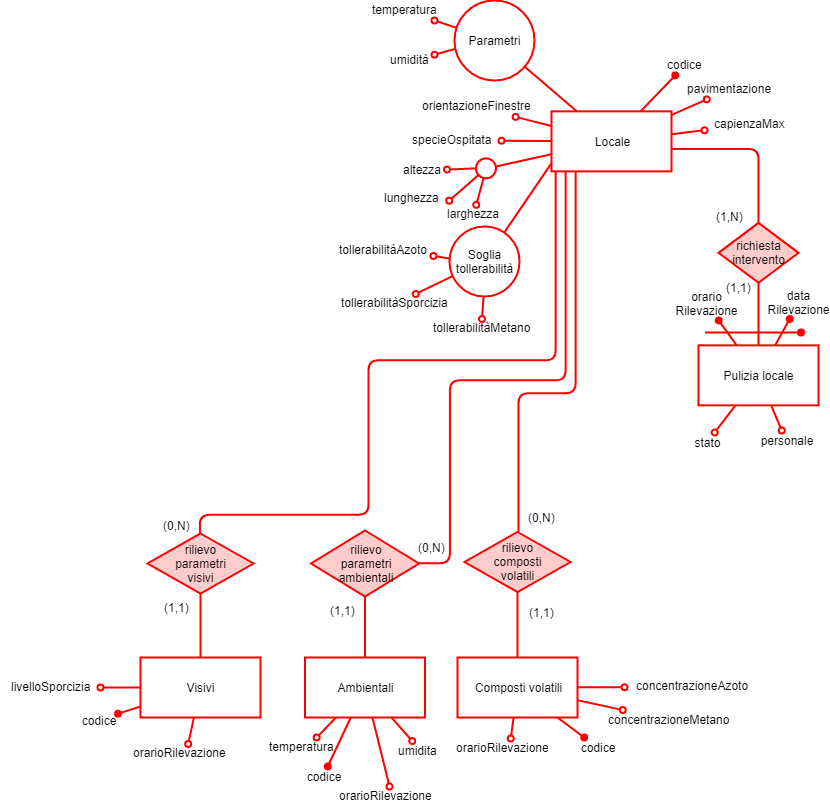

The diagram above was exported from draw.io. Its source (the exported page's mxGraphModel, read from the mxfile embedded in the PNG):
<mxGraphModel dx="5310" dy="970" grid="1" gridSize="10" guides="1" tooltips="1" connect="1" arrows="1" fold="1" page="1" pageScale="1" pageWidth="3300" pageHeight="2339" math="0" shadow="0">
  <root>
    <mxCell id="0" />
    <mxCell id="1" parent="0" />
    <mxCell id="2" value="rilievo&lt;br&gt;parametri&lt;br&gt;visivi" style="rhombus;whiteSpace=wrap;html=1;align=center;strokeColor=#FF0000;strokeWidth=2;fillColor=#FFCCCC;" vertex="1" parent="1">
      <mxGeometry x="-3051" y="2866" width="106" height="60" as="geometry" />
    </mxCell>
    <mxCell id="3" value="Visivi&lt;br&gt;" style="rounded=0;whiteSpace=wrap;html=1;align=center;strokeColor=#FF0000;strokeWidth=2;" vertex="1" parent="1">
      <mxGeometry x="-3058" y="2990" width="120" height="60" as="geometry" />
    </mxCell>
    <mxCell id="4" value="rilievo&lt;br&gt;parametri&lt;br&gt;ambientali" style="rhombus;whiteSpace=wrap;html=1;align=center;strokeColor=#FF0000;strokeWidth=2;fillColor=#FFCCCC;" vertex="1" parent="1">
      <mxGeometry x="-2887.5" y="2863" width="108" height="66" as="geometry" />
    </mxCell>
    <mxCell id="5" value="rilievo&lt;br&gt;composti &lt;br&gt;volatili" style="rhombus;whiteSpace=wrap;html=1;align=center;strokeColor=#FF0000;strokeWidth=2;fillColor=#FFCCCC;" vertex="1" parent="1">
      <mxGeometry x="-2734" y="2864.5" width="106" height="60" as="geometry" />
    </mxCell>
    <mxCell id="6" value="Composti volatili&lt;br&gt;" style="rounded=0;whiteSpace=wrap;html=1;align=center;strokeColor=#FF0000;strokeWidth=2;" vertex="1" parent="1">
      <mxGeometry x="-2741" y="2990" width="120" height="60" as="geometry" />
    </mxCell>
    <mxCell id="7" value="Locale&lt;br&gt;" style="rounded=0;whiteSpace=wrap;html=1;align=center;strokeColor=#FF0000;strokeWidth=2;" vertex="1" parent="1">
      <mxGeometry x="-2647" y="2443.857212611607" width="120" height="60" as="geometry" />
    </mxCell>
    <mxCell id="8" value="Pulizia locale" style="rounded=0;whiteSpace=wrap;html=1;align=center;strokeColor=#FF0000;strokeWidth=2;" vertex="1" parent="1">
      <mxGeometry x="-2500" y="2677.857212611607" width="120" height="60" as="geometry" />
    </mxCell>
    <mxCell id="9" value="richiesta intervento" style="rhombus;whiteSpace=wrap;html=1;align=center;strokeColor=#FF0000;strokeWidth=2;fillColor=#FFCCCC;" vertex="1" parent="1">
      <mxGeometry x="-2480" y="2555.357212611607" width="80" height="60" as="geometry" />
    </mxCell>
    <mxCell id="10" value="(0,N)" style="text;html=1;resizable=0;points=[];autosize=1;align=center;verticalAlign=top;spacingTop=-4;" vertex="1" parent="1">
      <mxGeometry x="-3046" y="2849" width="48" height="12" as="geometry" />
    </mxCell>
    <mxCell id="11" value="" style="rounded=1;orthogonalLoop=1;jettySize=auto;html=1;endArrow=none;endFill=0;elbow=vertical;edgeStyle=orthogonalEdgeStyle;strokeColor=#FF0000;strokeWidth=2;" edge="1" source="7" target="2" parent="1">
      <mxGeometry relative="1" as="geometry">
        <mxPoint x="-364" y="2722.5" as="sourcePoint" />
        <mxPoint x="-383" y="2845.5" as="targetPoint" />
        <Array as="points">
          <mxPoint x="-2642.5" y="2693" />
          <mxPoint x="-2830.5" y="2693" />
          <mxPoint x="-2830.5" y="2847" />
          <mxPoint x="-2998.5" y="2847" />
        </Array>
      </mxGeometry>
    </mxCell>
    <mxCell id="12" value="(1,1)&lt;br&gt;" style="text;html=1;resizable=0;points=[];autosize=1;align=center;verticalAlign=top;spacingTop=-4;" vertex="1" parent="1">
      <mxGeometry x="-3041.5" y="2931" width="40" height="20" as="geometry" />
    </mxCell>
    <mxCell id="13" value="" style="edgeStyle=none;rounded=1;orthogonalLoop=1;jettySize=auto;html=1;endArrow=none;endFill=0;strokeColor=#FF0000;strokeWidth=2;" edge="1" source="2" target="3" parent="1">
      <mxGeometry relative="1" as="geometry">
        <mxPoint x="-2833.5" y="2863" as="targetPoint" />
      </mxGeometry>
    </mxCell>
    <mxCell id="14" value="livelloSporcizia" style="text;html=1;resizable=0;points=[];autosize=1;align=center;verticalAlign=top;spacingTop=-4;" vertex="1" parent="1">
      <mxGeometry x="-3198" y="3010" width="100" height="20" as="geometry" />
    </mxCell>
    <mxCell id="15" style="edgeStyle=none;rounded=1;orthogonalLoop=1;jettySize=auto;html=1;endArrow=oval;endFill=0;fillColor=#000000;strokeColor=#FF0000;strokeWidth=2;" edge="1" source="3" target="14" parent="1">
      <mxGeometry relative="1" as="geometry" />
    </mxCell>
    <mxCell id="16" style="rounded=0;orthogonalLoop=1;jettySize=auto;html=1;endArrow=oval;endFill=1;strokeColor=#FF0000;strokeWidth=2;" edge="1" source="3" target="17" parent="1">
      <mxGeometry relative="1" as="geometry">
        <mxPoint x="-3092.201030927835" y="3062.5" as="targetPoint" />
      </mxGeometry>
    </mxCell>
    <mxCell id="17" value="codice" style="text;html=1;strokeColor=none;fillColor=none;align=center;verticalAlign=middle;whiteSpace=wrap;rounded=0;" vertex="1" parent="1">
      <mxGeometry x="-3120.5" y="3042.5" width="40" height="20" as="geometry" />
    </mxCell>
    <mxCell id="18" style="rounded=0;orthogonalLoop=1;jettySize=auto;html=1;endArrow=oval;endFill=0;strokeColor=#FF0000;strokeWidth=2;" edge="1" source="3" target="19" parent="1">
      <mxGeometry relative="1" as="geometry">
        <mxPoint x="-3009.5" y="3082" as="targetPoint" />
      </mxGeometry>
    </mxCell>
    <mxCell id="19" value="orarioRilevazione" style="text;html=1;resizable=0;points=[];autosize=1;align=left;verticalAlign=top;spacingTop=-4;" vertex="1" parent="1">
      <mxGeometry x="-3067.5" y="3076.5" width="110" height="20" as="geometry" />
    </mxCell>
    <mxCell id="20" value="Ambientali" style="rounded=0;whiteSpace=wrap;html=1;align=center;strokeColor=#FF0000;strokeWidth=2;" vertex="1" parent="1">
      <mxGeometry x="-2893.5" y="2990" width="120" height="60" as="geometry" />
    </mxCell>
    <mxCell id="21" value="" style="rounded=1;orthogonalLoop=1;jettySize=auto;html=1;endArrow=none;endFill=0;elbow=vertical;edgeStyle=orthogonalEdgeStyle;strokeColor=#FF0000;strokeWidth=2;" edge="1" source="7" target="4" parent="1">
      <mxGeometry relative="1" as="geometry">
        <mxPoint x="-2581" y="2595.357212611607" as="sourcePoint" />
        <mxPoint x="-326.5" y="2937" as="targetPoint" />
        <Array as="points">
          <mxPoint x="-2632.5" y="2713" />
          <mxPoint x="-2748.5" y="2713" />
          <mxPoint x="-2748.5" y="2896" />
        </Array>
      </mxGeometry>
    </mxCell>
    <mxCell id="22" value="(0,N)" style="text;html=1;resizable=0;points=[];autosize=1;align=center;verticalAlign=top;spacingTop=-4;" vertex="1" parent="1">
      <mxGeometry x="-2791" y="2871" width="48" height="12" as="geometry" />
    </mxCell>
    <mxCell id="23" value="(1,1)&lt;br&gt;" style="text;html=1;resizable=0;points=[];autosize=1;align=center;verticalAlign=top;spacingTop=-4;" vertex="1" parent="1">
      <mxGeometry x="-2875.5" y="2934.5" width="40" height="20" as="geometry" />
    </mxCell>
    <mxCell id="24" value="" style="edgeStyle=none;rounded=1;orthogonalLoop=1;jettySize=auto;html=1;endArrow=none;endFill=0;strokeColor=#FF0000;strokeWidth=2;" edge="1" source="4" target="20" parent="1">
      <mxGeometry relative="1" as="geometry">
        <mxPoint x="-2777" y="2954.5" as="targetPoint" />
      </mxGeometry>
    </mxCell>
    <mxCell id="25" style="rounded=0;orthogonalLoop=1;jettySize=auto;html=1;endArrow=oval;endFill=0;elbow=vertical;strokeColor=#FF0000;strokeWidth=2;" edge="1" source="20" target="26" parent="1">
      <mxGeometry relative="1" as="geometry">
        <mxPoint x="-2862" y="3075" as="targetPoint" />
        <Array as="points" />
      </mxGeometry>
    </mxCell>
    <mxCell id="26" value="temperatura" style="text;html=1;resizable=0;points=[];autosize=1;align=left;verticalAlign=top;spacingTop=-4;" vertex="1" parent="1">
      <mxGeometry x="-2931.5" y="3070" width="80" height="20" as="geometry" />
    </mxCell>
    <mxCell id="27" style="edgeStyle=none;rounded=0;orthogonalLoop=1;jettySize=auto;html=1;endArrow=oval;endFill=1;strokeColor=#FF0000;strokeWidth=2;" edge="1" source="20" target="28" parent="1">
      <mxGeometry relative="1" as="geometry">
        <mxPoint x="-2869.0555555555557" y="2972" as="targetPoint" />
      </mxGeometry>
    </mxCell>
    <mxCell id="28" value="codice" style="text;html=1;strokeColor=none;fillColor=none;align=center;verticalAlign=middle;whiteSpace=wrap;rounded=0;" vertex="1" parent="1">
      <mxGeometry x="-2895.5" y="3099" width="40" height="20" as="geometry" />
    </mxCell>
    <mxCell id="29" style="edgeStyle=none;rounded=0;orthogonalLoop=1;jettySize=auto;html=1;endArrow=oval;endFill=0;strokeColor=#FF0000;strokeWidth=2;" edge="1" source="20" target="30" parent="1">
      <mxGeometry relative="1" as="geometry" />
    </mxCell>
    <mxCell id="30" value="orarioRilevazione" style="text;html=1;resizable=0;points=[];autosize=1;align=left;verticalAlign=top;spacingTop=-4;" vertex="1" parent="1">
      <mxGeometry x="-2861.5" y="3119" width="110" height="20" as="geometry" />
    </mxCell>
    <mxCell id="31" style="edgeStyle=none;rounded=0;orthogonalLoop=1;jettySize=auto;html=1;endArrow=oval;endFill=0;strokeColor=#FF0000;strokeWidth=2;" edge="1" source="20" target="32" parent="1">
      <mxGeometry relative="1" as="geometry">
        <mxPoint x="-2792" y="3075" as="targetPoint" />
        <Array as="points" />
      </mxGeometry>
    </mxCell>
    <mxCell id="32" value="umidita" style="text;html=1;resizable=0;points=[];autosize=1;align=left;verticalAlign=top;spacingTop=-4;" vertex="1" parent="1">
      <mxGeometry x="-2802.5" y="3073.5" width="50" height="20" as="geometry" />
    </mxCell>
    <mxCell id="33" value="orarioRilevazione" style="text;html=1;resizable=0;points=[];autosize=1;align=left;verticalAlign=top;spacingTop=-4;" vertex="1" parent="1">
      <mxGeometry x="-2744" y="3071" width="110" height="20" as="geometry" />
    </mxCell>
    <mxCell id="34" style="edgeStyle=none;rounded=0;orthogonalLoop=1;jettySize=auto;html=1;endArrow=oval;endFill=0;strokeColor=#FF0000;strokeWidth=2;" edge="1" source="6" target="33" parent="1">
      <mxGeometry relative="1" as="geometry" />
    </mxCell>
    <mxCell id="35" style="edgeStyle=none;rounded=0;orthogonalLoop=1;jettySize=auto;html=1;endArrow=oval;endFill=1;strokeColor=#FF0000;strokeWidth=2;" edge="1" source="6" target="36" parent="1">
      <mxGeometry relative="1" as="geometry">
        <mxPoint x="-2649.153846153846" y="2974" as="targetPoint" />
      </mxGeometry>
    </mxCell>
    <mxCell id="36" value="codice" style="text;html=1;strokeColor=none;fillColor=none;align=center;verticalAlign=middle;whiteSpace=wrap;rounded=0;" vertex="1" parent="1">
      <mxGeometry x="-2621" y="3070" width="40" height="20" as="geometry" />
    </mxCell>
    <mxCell id="37" value="concentrazioneMetano" style="text;html=1;resizable=0;points=[];autosize=1;align=center;verticalAlign=top;spacingTop=-4;" vertex="1" parent="1">
      <mxGeometry x="-2599" y="3042.5" width="140" height="20" as="geometry" />
    </mxCell>
    <mxCell id="38" style="edgeStyle=none;rounded=1;orthogonalLoop=1;jettySize=auto;html=1;endArrow=oval;endFill=0;fillColor=#000000;strokeColor=#FF0000;strokeWidth=2;" edge="1" source="6" target="37" parent="1">
      <mxGeometry relative="1" as="geometry">
        <Array as="points" />
        <mxPoint x="-2574" y="3040" as="targetPoint" />
      </mxGeometry>
    </mxCell>
    <mxCell id="39" style="edgeStyle=none;rounded=1;orthogonalLoop=1;jettySize=auto;html=1;endArrow=oval;endFill=0;fillColor=#000000;strokeColor=#FF0000;strokeWidth=2;" edge="1" source="6" parent="1">
      <mxGeometry relative="1" as="geometry">
        <Array as="points" />
        <mxPoint x="-2574" y="3019.688953488372" as="targetPoint" />
      </mxGeometry>
    </mxCell>
    <mxCell id="40" value="concentrazioneAzoto" style="text;html=1;resizable=0;points=[];autosize=1;align=center;verticalAlign=top;spacingTop=-4;" vertex="1" parent="1">
      <mxGeometry x="-2571" y="3009.5" width="130" height="20" as="geometry" />
    </mxCell>
    <mxCell id="41" value="(1,1)&lt;br&gt;" style="text;html=1;resizable=0;points=[];autosize=1;align=center;verticalAlign=top;spacingTop=-4;" vertex="1" parent="1">
      <mxGeometry x="-2677" y="2936" width="40" height="20" as="geometry" />
    </mxCell>
    <mxCell id="42" value="" style="edgeStyle=orthogonalEdgeStyle;rounded=1;orthogonalLoop=1;jettySize=auto;html=1;endArrow=none;endFill=0;strokeColor=#FF0000;strokeWidth=2;" edge="1" source="5" target="6" parent="1">
      <mxGeometry relative="1" as="geometry">
        <mxPoint x="-2642.5" y="2976.5" as="targetPoint" />
      </mxGeometry>
    </mxCell>
    <mxCell id="43" value="" style="rounded=1;orthogonalLoop=1;jettySize=auto;html=1;endArrow=none;endFill=0;elbow=vertical;edgeStyle=orthogonalEdgeStyle;strokeColor=#FF0000;strokeWidth=2;" edge="1" source="7" target="5" parent="1">
      <mxGeometry relative="1" as="geometry">
        <mxPoint x="-2427" y="2617" as="sourcePoint" />
        <mxPoint x="-173" y="2959" as="targetPoint" />
        <Array as="points">
          <mxPoint x="-2622.5" y="2726" />
          <mxPoint x="-2680.5" y="2726" />
        </Array>
      </mxGeometry>
    </mxCell>
    <mxCell id="44" value="(0,N)" style="text;html=1;resizable=0;points=[];autosize=1;align=center;verticalAlign=top;spacingTop=-4;" vertex="1" parent="1">
      <mxGeometry x="-2681" y="2841" width="48" height="12" as="geometry" />
    </mxCell>
    <mxCell id="45" value="&lt;div align=&quot;left&quot;&gt;tollerabilitàA&lt;span style=&quot;text-align: center&quot;&gt;zoto&lt;/span&gt;&lt;/div&gt;" style="text;html=1;resizable=0;points=[];autosize=1;align=center;verticalAlign=top;spacingTop=-4;" vertex="1" parent="1">
      <mxGeometry x="-2865" y="2573" width="100" height="20" as="geometry" />
    </mxCell>
    <mxCell id="46" style="edgeStyle=none;rounded=1;orthogonalLoop=1;jettySize=auto;html=1;endArrow=oval;endFill=0;strokeColor=#FF0000;strokeWidth=2;" edge="1" source="47" target="45" parent="1">
      <mxGeometry relative="1" as="geometry" />
    </mxCell>
    <mxCell id="47" value="Soglia tollerabilità" style="ellipse;whiteSpace=wrap;html=1;aspect=fixed;align=center;strokeColor=#FF0000;strokeWidth=2;" vertex="1" parent="1">
      <mxGeometry x="-2749" y="2559" width="70" height="70" as="geometry" />
    </mxCell>
    <mxCell id="48" style="edgeStyle=none;rounded=1;orthogonalLoop=1;jettySize=auto;html=1;endArrow=oval;endFill=0;strokeColor=#FF0000;strokeWidth=2;" edge="1" source="47" target="49" parent="1">
      <mxGeometry relative="1" as="geometry" />
    </mxCell>
    <mxCell id="49" value="&lt;div align=&quot;left&quot;&gt;tollerabilitàS&lt;span style=&quot;text-align: center&quot;&gt;porcizia&lt;/span&gt;&lt;/div&gt;" style="text;html=1;resizable=0;points=[];autosize=1;align=center;verticalAlign=top;spacingTop=-4;" vertex="1" parent="1">
      <mxGeometry x="-2869" y="2626.5" width="130" height="20" as="geometry" />
    </mxCell>
    <mxCell id="50" style="edgeStyle=none;rounded=1;orthogonalLoop=1;jettySize=auto;html=1;endArrow=oval;endFill=0;strokeColor=#FF0000;strokeWidth=2;" edge="1" source="47" target="51" parent="1">
      <mxGeometry relative="1" as="geometry" />
    </mxCell>
    <mxCell id="51" value="&lt;div align=&quot;left&quot;&gt;tollerabilitàMetano&lt;/div&gt;" style="text;html=1;resizable=0;points=[];autosize=1;align=center;verticalAlign=top;spacingTop=-4;" vertex="1" parent="1">
      <mxGeometry x="-2777" y="2651.5" width="120" height="20" as="geometry" />
    </mxCell>
    <mxCell id="52" style="edgeStyle=none;rounded=1;orthogonalLoop=1;jettySize=auto;html=1;endArrow=none;endFill=0;strokeColor=#FF0000;strokeWidth=2;exitX=0.003;exitY=0.855;exitDx=0;exitDy=0;exitPerimeter=0;" edge="1" source="7" target="47" parent="1">
      <mxGeometry relative="1" as="geometry">
        <mxPoint x="-2638" y="2502" as="sourcePoint" />
      </mxGeometry>
    </mxCell>
    <mxCell id="53" style="edgeStyle=none;rounded=1;orthogonalLoop=1;jettySize=auto;html=1;endArrow=none;endFill=0;strokeColor=#FF0000;strokeWidth=2;" edge="1" source="54" target="7" parent="1">
      <mxGeometry relative="1" as="geometry" />
    </mxCell>
    <mxCell id="54" value="" style="ellipse;whiteSpace=wrap;html=1;aspect=fixed;align=center;direction=south;strokeColor=#FF0000;strokeWidth=2;" vertex="1" parent="1">
      <mxGeometry x="-2722.5" y="2490.857212611607" width="20" height="20" as="geometry" />
    </mxCell>
    <mxCell id="55" value="" style="edgeStyle=none;rounded=1;orthogonalLoop=1;jettySize=auto;html=1;endArrow=oval;endFill=0;strokeColor=#FF0000;strokeWidth=2;" edge="1" source="54" target="56" parent="1">
      <mxGeometry relative="1" as="geometry">
        <mxPoint x="-2724" y="2504.357212611607" as="sourcePoint" />
        <mxPoint x="-2764" y="2444.357212611607" as="targetPoint" />
      </mxGeometry>
    </mxCell>
    <mxCell id="56" value="altezza&lt;br&gt;" style="text;html=1;resizable=0;points=[];autosize=1;align=center;verticalAlign=top;spacingTop=-4;" vertex="1" parent="1">
      <mxGeometry x="-2801.5" y="2492.857212611607" width="50" height="20" as="geometry" />
    </mxCell>
    <mxCell id="57" value="lunghezza&lt;br&gt;" style="text;html=1;resizable=0;points=[];autosize=1;align=center;verticalAlign=top;spacingTop=-4;" vertex="1" parent="1">
      <mxGeometry x="-2821.5" y="2521.357212611607" width="70" height="20" as="geometry" />
    </mxCell>
    <mxCell id="58" value="" style="edgeStyle=none;rounded=1;orthogonalLoop=1;jettySize=auto;html=1;endArrow=oval;endFill=0;entryX=1.032;entryY=0.591;entryDx=0;entryDy=0;entryPerimeter=0;strokeColor=#FF0000;strokeWidth=2;" edge="1" source="54" target="57" parent="1">
      <mxGeometry relative="1" as="geometry">
        <mxPoint x="-2748.8787327368473" y="2507.083238336167" as="targetPoint" />
      </mxGeometry>
    </mxCell>
    <mxCell id="59" value="" style="edgeStyle=none;rounded=1;orthogonalLoop=1;jettySize=auto;html=1;endArrow=oval;endFill=0;strokeColor=#FF0000;strokeWidth=2;" edge="1" source="54" target="60" parent="1">
      <mxGeometry relative="1" as="geometry">
        <mxPoint x="-2749.8622109910025" y="2529.3185023563587" as="targetPoint" />
      </mxGeometry>
    </mxCell>
    <mxCell id="60" value="larghezza&lt;br&gt;" style="text;html=1;resizable=0;points=[];autosize=1;align=center;verticalAlign=top;spacingTop=-4;" vertex="1" parent="1">
      <mxGeometry x="-2760" y="2537.357212611607" width="70" height="20" as="geometry" />
    </mxCell>
    <mxCell id="61" style="edgeStyle=none;rounded=1;orthogonalLoop=1;jettySize=auto;html=1;endArrow=oval;endFill=0;strokeColor=#FF0000;strokeWidth=2;" edge="1" source="7" target="62" parent="1">
      <mxGeometry relative="1" as="geometry" />
    </mxCell>
    <mxCell id="62" value="&lt;div align=&quot;center&quot;&gt;specieOspitata&lt;br&gt;&lt;/div&gt;" style="text;html=1;resizable=0;points=[];autosize=1;align=center;verticalAlign=top;spacingTop=-4;" vertex="1" parent="1">
      <mxGeometry x="-2797" y="2462.857212611607" width="100" height="20" as="geometry" />
    </mxCell>
    <mxCell id="63" value="orientazioneFinestre" style="text;html=1;resizable=0;points=[];autosize=1;align=center;verticalAlign=top;spacingTop=-4;" vertex="1" parent="1">
      <mxGeometry x="-2787" y="2429.357212611607" width="130" height="20" as="geometry" />
    </mxCell>
    <mxCell id="64" value="" style="edgeStyle=none;rounded=1;orthogonalLoop=1;jettySize=auto;html=1;endArrow=oval;endFill=0;strokeColor=#FF0000;strokeWidth=2;" edge="1" source="7" target="63" parent="1">
      <mxGeometry relative="1" as="geometry">
        <mxPoint x="-2727" y="2878.857212611607" as="targetPoint" />
        <Array as="points" />
      </mxGeometry>
    </mxCell>
    <mxCell id="65" value="temperatura&lt;br&gt;" style="text;html=1;resizable=0;points=[];autosize=1;align=center;verticalAlign=top;spacingTop=-4;" vertex="1" parent="1">
      <mxGeometry x="-2834" y="2333" width="80" height="20" as="geometry" />
    </mxCell>
    <mxCell id="66" style="edgeStyle=none;rounded=1;orthogonalLoop=1;jettySize=auto;html=1;endArrow=oval;endFill=0;strokeColor=#FF0000;strokeWidth=2;" edge="1" source="69" target="65" parent="1">
      <mxGeometry relative="1" as="geometry" />
    </mxCell>
    <mxCell id="67" style="edgeStyle=none;rounded=1;orthogonalLoop=1;jettySize=auto;html=1;endArrow=oval;endFill=0;strokeColor=#FF0000;strokeWidth=2;" edge="1" source="69" target="68" parent="1">
      <mxGeometry relative="1" as="geometry" />
    </mxCell>
    <mxCell id="68" value="umidità&lt;br&gt;" style="text;html=1;resizable=0;points=[];autosize=1;align=center;verticalAlign=top;spacingTop=-4;" vertex="1" parent="1">
      <mxGeometry x="-2814" y="2383" width="50" height="20" as="geometry" />
    </mxCell>
    <mxCell id="69" value="Parametri" style="ellipse;whiteSpace=wrap;html=1;aspect=fixed;align=center;strokeColor=#FF0000;strokeWidth=2;" vertex="1" parent="1">
      <mxGeometry x="-2744" y="2333" width="80" height="80" as="geometry" />
    </mxCell>
    <mxCell id="70" style="rounded=1;orthogonalLoop=1;jettySize=auto;html=1;endArrow=none;endFill=0;strokeColor=#FF0000;strokeWidth=2;" edge="1" source="7" target="69" parent="1">
      <mxGeometry relative="1" as="geometry">
        <mxPoint x="-2733.5" y="2999" as="sourcePoint" />
      </mxGeometry>
    </mxCell>
    <mxCell id="71" style="edgeStyle=none;rounded=1;comic=0;jumpStyle=gap;orthogonalLoop=1;jettySize=auto;html=1;shadow=0;startArrow=none;startFill=0;endArrow=oval;endFill=1;fillColor=#000000;strokeColor=#FF0000;strokeWidth=2;" edge="1" source="7" target="72" parent="1">
      <mxGeometry relative="1" as="geometry" />
    </mxCell>
    <mxCell id="72" value="codice&lt;br&gt;" style="text;html=1;resizable=0;points=[];autosize=1;align=center;verticalAlign=top;spacingTop=-4;" vertex="1" parent="1">
      <mxGeometry x="-2538.5" y="2387.857212611607" width="50" height="20" as="geometry" />
    </mxCell>
    <mxCell id="73" value="pavimentazione" style="text;html=1;resizable=0;points=[];autosize=1;align=center;verticalAlign=top;spacingTop=-4;" vertex="1" parent="1">
      <mxGeometry x="-2519" y="2411.857212611607" width="100" height="20" as="geometry" />
    </mxCell>
    <mxCell id="74" value="" style="edgeStyle=none;rounded=1;orthogonalLoop=1;jettySize=auto;html=1;endArrow=oval;endFill=0;strokeColor=#FF0000;strokeWidth=2;" edge="1" source="7" target="73" parent="1">
      <mxGeometry relative="1" as="geometry">
        <mxPoint x="-2447" y="2878.857212611607" as="targetPoint" />
      </mxGeometry>
    </mxCell>
    <mxCell id="75" style="edgeStyle=none;rounded=1;orthogonalLoop=1;jettySize=auto;html=1;endArrow=oval;endFill=0;strokeColor=#FF0000;strokeWidth=2;" edge="1" source="7" target="76" parent="1">
      <mxGeometry relative="1" as="geometry">
        <Array as="points" />
      </mxGeometry>
    </mxCell>
    <mxCell id="76" value="capienzaMax" style="text;html=1;resizable=0;points=[];autosize=1;align=center;verticalAlign=top;spacingTop=-4;" vertex="1" parent="1">
      <mxGeometry x="-2494" y="2447.357212611607" width="90" height="20" as="geometry" />
    </mxCell>
    <mxCell id="77" style="edgeStyle=orthogonalEdgeStyle;rounded=1;comic=0;jumpSize=11;orthogonalLoop=1;jettySize=auto;html=1;endArrow=none;endFill=0;strokeColor=#FF0000;strokeWidth=2;" edge="1" source="9" target="7" parent="1">
      <mxGeometry relative="1" as="geometry">
        <Array as="points">
          <mxPoint x="-2440.5" y="2481" />
        </Array>
        <mxPoint x="-2541.5" y="2443.857212611607" as="targetPoint" />
      </mxGeometry>
    </mxCell>
    <mxCell id="78" value="(1,N)&lt;br&gt;" style="text;html=1;resizable=0;points=[];autosize=1;align=center;verticalAlign=top;spacingTop=-4;" vertex="1" parent="1">
      <mxGeometry x="-2488.5" y="2540.357212611607" width="40" height="20" as="geometry" />
    </mxCell>
    <mxCell id="79" value="(1,1)&lt;br&gt;" style="text;html=1;resizable=0;points=[];autosize=1;align=center;verticalAlign=top;spacingTop=-4;" vertex="1" parent="1">
      <mxGeometry x="-2480" y="2610.857212611607" width="40" height="20" as="geometry" />
    </mxCell>
    <mxCell id="80" value="orario Rilevazione" style="text;html=1;strokeColor=none;fillColor=none;align=center;verticalAlign=middle;whiteSpace=wrap;rounded=0;shadow=0;glass=0;comic=0;" vertex="1" parent="1">
      <mxGeometry x="-2517" y="2621" width="51" height="32" as="geometry" />
    </mxCell>
    <mxCell id="81" style="edgeStyle=none;rounded=0;orthogonalLoop=1;jettySize=auto;html=1;endArrow=oval;endFill=1;strokeColor=#FF0000;strokeWidth=2;" edge="1" source="8" target="80" parent="1">
      <mxGeometry relative="1" as="geometry" />
    </mxCell>
    <mxCell id="82" style="edgeStyle=none;rounded=0;orthogonalLoop=1;jettySize=auto;html=1;endArrow=oval;endFill=1;strokeColor=#FF0000;strokeWidth=2;" edge="1" source="8" target="84" parent="1">
      <mxGeometry relative="1" as="geometry" />
    </mxCell>
    <mxCell id="83" value="" style="edgeStyle=none;rounded=1;orthogonalLoop=1;jettySize=auto;html=1;endArrow=oval;endFill=1;strokeColor=#FF0000;strokeWidth=2;" edge="1" parent="1">
      <mxGeometry relative="1" as="geometry">
        <mxPoint x="-2397.499999999999" y="2665.0000000000005" as="targetPoint" />
        <mxPoint x="-2493.5" y="2665.0000000000005" as="sourcePoint" />
        <Array as="points" />
      </mxGeometry>
    </mxCell>
    <mxCell id="84" value="data Rilevazione" style="text;html=1;strokeColor=none;fillColor=none;align=center;verticalAlign=middle;whiteSpace=wrap;rounded=0;shadow=0;glass=0;comic=0;" vertex="1" parent="1">
      <mxGeometry x="-2425.5" y="2619.5" width="51" height="32" as="geometry" />
    </mxCell>
    <mxCell id="85" style="edgeStyle=none;rounded=0;orthogonalLoop=1;jettySize=auto;html=1;endArrow=oval;endFill=0;strokeColor=#FF0000;strokeWidth=2;" edge="1" source="8" target="86" parent="1">
      <mxGeometry relative="1" as="geometry" />
    </mxCell>
    <mxCell id="86" value="stato" style="text;html=1;strokeColor=none;fillColor=none;align=center;verticalAlign=middle;whiteSpace=wrap;rounded=0;shadow=0;glass=0;comic=0;" vertex="1" parent="1">
      <mxGeometry x="-2511.5" y="2765" width="40" height="20" as="geometry" />
    </mxCell>
    <mxCell id="87" style="edgeStyle=none;rounded=0;orthogonalLoop=1;jettySize=auto;html=1;endArrow=oval;endFill=0;strokeColor=#FF0000;strokeWidth=2;" edge="1" source="8" target="88" parent="1">
      <mxGeometry relative="1" as="geometry" />
    </mxCell>
    <mxCell id="88" value="personale" style="text;html=1;strokeColor=none;fillColor=none;align=center;verticalAlign=middle;whiteSpace=wrap;rounded=0;shadow=0;glass=0;comic=0;" vertex="1" parent="1">
      <mxGeometry x="-2432.5" y="2763" width="40" height="20" as="geometry" />
    </mxCell>
    <mxCell id="89" style="edgeStyle=orthogonalEdgeStyle;rounded=1;comic=0;jumpSize=11;orthogonalLoop=1;jettySize=auto;html=1;endArrow=none;endFill=0;strokeColor=#FF0000;strokeWidth=2;" edge="1" source="9" target="8" parent="1">
      <mxGeometry relative="1" as="geometry">
        <Array as="points">
          <mxPoint x="-2440.5" y="2620.5" />
          <mxPoint x="-2440.5" y="2620.5" />
        </Array>
        <mxPoint x="-2517.0000000000005" y="2490.7758620689656" as="targetPoint" />
        <mxPoint x="-2430.0862068965516" y="2565.421867784021" as="sourcePoint" />
      </mxGeometry>
    </mxCell>
  </root>
</mxGraphModel>